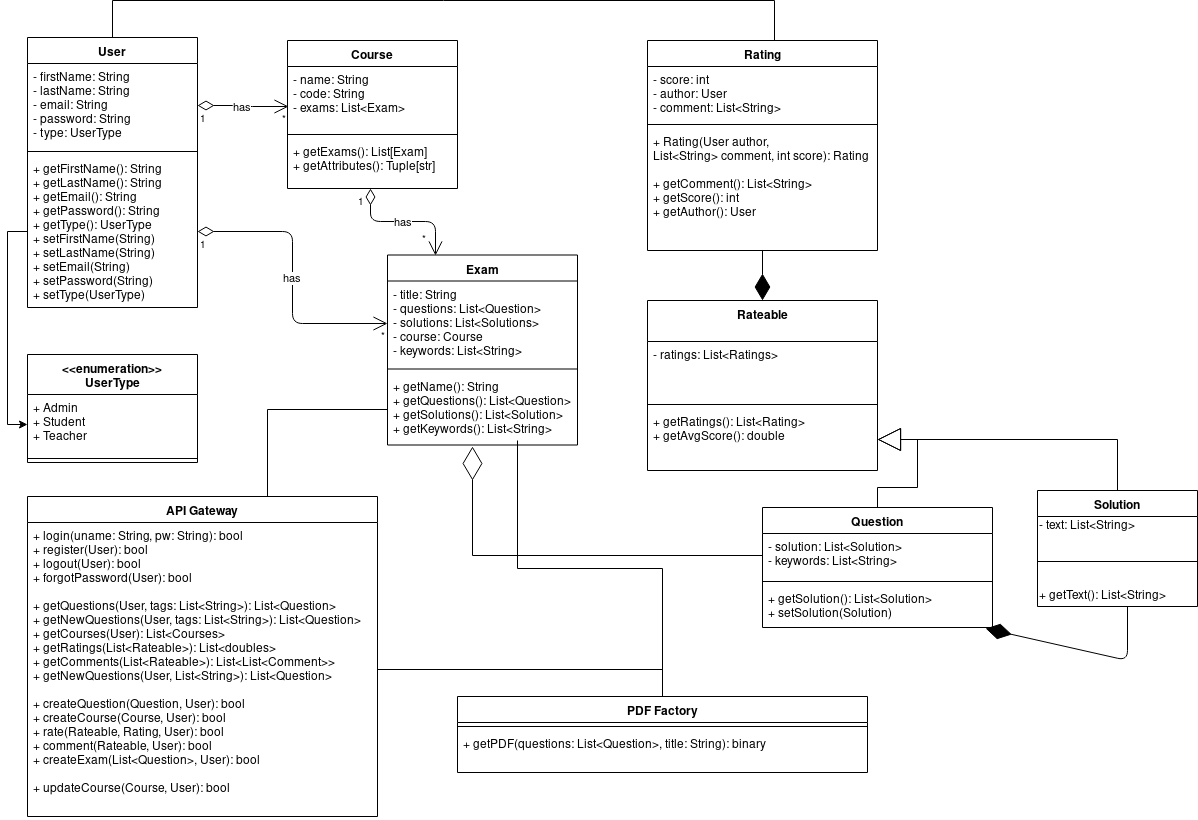

The diagram above was exported from draw.io. Its source (the exported page's mxGraphModel, read from the mxfile embedded in the PNG):
<mxGraphModel dx="1090" dy="466" grid="1" gridSize="10" guides="1" tooltips="1" connect="1" arrows="1" fold="1" page="1" pageScale="1" pageWidth="1654" pageHeight="1169" math="0" shadow="0">
  <root>
    <mxCell id="0" />
    <mxCell id="1" parent="0" />
    <mxCell id="mC-WaNX4v9J3iZQ8VaeH-1" value="Course" style="swimlane;fontStyle=1;align=center;verticalAlign=top;childLayout=stackLayout;horizontal=1;startSize=26;horizontalStack=0;resizeParent=1;resizeParentMax=0;resizeLast=0;collapsible=1;marginBottom=0;" parent="1" vertex="1">
      <mxGeometry x="570" y="70" width="170" height="148" as="geometry" />
    </mxCell>
    <mxCell id="mC-WaNX4v9J3iZQ8VaeH-2" value="- name: String&#10;- code: String&#10;- exams: List&lt;Exam&gt;" style="text;strokeColor=none;fillColor=none;align=left;verticalAlign=top;spacingLeft=4;spacingRight=4;overflow=hidden;rotatable=0;points=[[0,0.5],[1,0.5]];portConstraint=eastwest;" parent="mC-WaNX4v9J3iZQ8VaeH-1" vertex="1">
      <mxGeometry y="26" width="170" height="64" as="geometry" />
    </mxCell>
    <mxCell id="mC-WaNX4v9J3iZQ8VaeH-3" value="" style="line;strokeWidth=1;fillColor=none;align=left;verticalAlign=middle;spacingTop=-1;spacingLeft=3;spacingRight=3;rotatable=0;labelPosition=right;points=[];portConstraint=eastwest;" parent="mC-WaNX4v9J3iZQ8VaeH-1" vertex="1">
      <mxGeometry y="90" width="170" height="8" as="geometry" />
    </mxCell>
    <mxCell id="mC-WaNX4v9J3iZQ8VaeH-4" value="+ getExams(): List[Exam]&#10;+ getAttributes(): Tuple[str]" style="text;strokeColor=none;fillColor=none;align=left;verticalAlign=top;spacingLeft=4;spacingRight=4;overflow=hidden;rotatable=0;points=[[0,0.5],[1,0.5]];portConstraint=eastwest;" parent="mC-WaNX4v9J3iZQ8VaeH-1" vertex="1">
      <mxGeometry y="98" width="170" height="50" as="geometry" />
    </mxCell>
    <mxCell id="mC-WaNX4v9J3iZQ8VaeH-6" value="Exam" style="swimlane;fontStyle=1;align=center;verticalAlign=top;childLayout=stackLayout;horizontal=1;startSize=26;horizontalStack=0;resizeParent=1;resizeParentMax=0;resizeLast=0;collapsible=1;marginBottom=0;" parent="1" vertex="1">
      <mxGeometry x="670" y="284.5" width="190" height="190" as="geometry" />
    </mxCell>
    <mxCell id="mC-WaNX4v9J3iZQ8VaeH-7" value="- title: String&#10;- questions: List&lt;Question&gt;&#10;- solutions: List&lt;Solutions&gt;&#10;- course: Course&#10;- keywords: List&lt;String&gt;&#10;" style="text;strokeColor=none;fillColor=none;align=left;verticalAlign=top;spacingLeft=4;spacingRight=4;overflow=hidden;rotatable=0;points=[[0,0.5],[1,0.5]];portConstraint=eastwest;" parent="mC-WaNX4v9J3iZQ8VaeH-6" vertex="1">
      <mxGeometry y="26" width="190" height="84" as="geometry" />
    </mxCell>
    <mxCell id="mC-WaNX4v9J3iZQ8VaeH-8" value="" style="line;strokeWidth=1;fillColor=none;align=left;verticalAlign=middle;spacingTop=-1;spacingLeft=3;spacingRight=3;rotatable=0;labelPosition=right;points=[];portConstraint=eastwest;" parent="mC-WaNX4v9J3iZQ8VaeH-6" vertex="1">
      <mxGeometry y="110" width="190" height="8" as="geometry" />
    </mxCell>
    <mxCell id="mC-WaNX4v9J3iZQ8VaeH-9" value="+ getName(): String&#10;+ getQuestions(): List&lt;Question&gt;&#10;+ getSolutions(): List&lt;Solution&gt;&#10;+ getKeywords(): List&lt;String&gt;" style="text;strokeColor=none;fillColor=none;align=left;verticalAlign=top;spacingLeft=4;spacingRight=4;overflow=hidden;rotatable=0;points=[[0,0.5],[1,0.5]];portConstraint=eastwest;" parent="mC-WaNX4v9J3iZQ8VaeH-6" vertex="1">
      <mxGeometry y="118" width="190" height="72" as="geometry" />
    </mxCell>
    <mxCell id="jHPoT-ZzooSN-Nr1lTEE-2" style="edgeStyle=orthogonalEdgeStyle;rounded=0;orthogonalLoop=1;jettySize=auto;html=1;entryX=1;entryY=0.5;entryDx=0;entryDy=0;endArrow=block;endFill=0;exitX=0.5;exitY=0;exitDx=0;exitDy=0;endSize=21;" parent="1" source="mC-WaNX4v9J3iZQ8VaeH-10" target="aLMRoIgcewsdzYpRr2jN-4" edge="1">
      <mxGeometry relative="1" as="geometry">
        <mxPoint x="1260" y="430" as="sourcePoint" />
        <Array as="points" />
      </mxGeometry>
    </mxCell>
    <mxCell id="mC-WaNX4v9J3iZQ8VaeH-10" value="Question" style="swimlane;fontStyle=1;align=center;verticalAlign=top;childLayout=stackLayout;horizontal=1;startSize=26;horizontalStack=0;resizeParent=1;resizeParentMax=0;resizeLast=0;collapsible=1;marginBottom=0;" parent="1" vertex="1">
      <mxGeometry x="1045" y="537" width="230" height="120" as="geometry" />
    </mxCell>
    <mxCell id="mC-WaNX4v9J3iZQ8VaeH-11" value="- solution: List&lt;Solution&gt;&#10;- keywords: List&lt;String&gt;" style="text;strokeColor=none;fillColor=none;align=left;verticalAlign=top;spacingLeft=4;spacingRight=4;overflow=hidden;rotatable=0;points=[[0,0.5],[1,0.5]];portConstraint=eastwest;" parent="mC-WaNX4v9J3iZQ8VaeH-10" vertex="1">
      <mxGeometry y="26" width="230" height="44" as="geometry" />
    </mxCell>
    <mxCell id="mC-WaNX4v9J3iZQ8VaeH-12" value="" style="line;strokeWidth=1;fillColor=none;align=left;verticalAlign=middle;spacingTop=-1;spacingLeft=3;spacingRight=3;rotatable=0;labelPosition=right;points=[];portConstraint=eastwest;" parent="mC-WaNX4v9J3iZQ8VaeH-10" vertex="1">
      <mxGeometry y="70" width="230" height="8" as="geometry" />
    </mxCell>
    <mxCell id="mC-WaNX4v9J3iZQ8VaeH-13" value="+ getSolution(): List&lt;Solution&gt;&#10;+ setSolution(Solution)" style="text;strokeColor=none;fillColor=none;align=left;verticalAlign=top;spacingLeft=4;spacingRight=4;overflow=hidden;rotatable=0;points=[[0,0.5],[1,0.5]];portConstraint=eastwest;" parent="mC-WaNX4v9J3iZQ8VaeH-10" vertex="1">
      <mxGeometry y="78" width="230" height="42" as="geometry" />
    </mxCell>
    <mxCell id="VS7LbvSX4vLKSPBZCwQQ-11" style="edgeStyle=orthogonalEdgeStyle;rounded=0;orthogonalLoop=1;jettySize=auto;html=1;entryX=0;entryY=0.5;entryDx=0;entryDy=0;startSize=28;endArrow=none;endFill=0;endSize=21;strokeWidth=1;" edge="1" parent="1" source="mC-WaNX4v9J3iZQ8VaeH-31" target="mC-WaNX4v9J3iZQ8VaeH-9">
      <mxGeometry relative="1" as="geometry">
        <Array as="points">
          <mxPoint x="550" y="439" />
        </Array>
      </mxGeometry>
    </mxCell>
    <mxCell id="mC-WaNX4v9J3iZQ8VaeH-31" value="API Gateway" style="swimlane;fontStyle=1;align=center;verticalAlign=top;childLayout=stackLayout;horizontal=1;startSize=26;horizontalStack=0;resizeParent=1;resizeParentMax=0;resizeLast=0;collapsible=1;marginBottom=0;" parent="1" vertex="1">
      <mxGeometry x="310" y="526" width="350" height="320" as="geometry" />
    </mxCell>
    <mxCell id="mC-WaNX4v9J3iZQ8VaeH-34" value="+ login(uname: String, pw: String): bool&#10;+ register(User): bool&#10;+ logout(User): bool&#10;+ forgotPassword(User): bool &#10;&#10;+ getQuestions(User, tags: List&lt;String&gt;): List&lt;Question&gt;&#10;+ getNewQuestions(User, tags: List&lt;String&gt;): List&lt;Question&gt;&#10;+ getCourses(User): List&lt;Courses&gt;&#10;+ getRatings(List&lt;Rateable&gt;): List&lt;doubles&gt;&#10;+ getComments(List&lt;Rateable&gt;): List&lt;List&lt;Comment&gt;&gt;&#10;+ getNewQuestions(User, List&lt;String&gt;): List&lt;Question&gt;&#10;&#10;+ createQuestion(Question, User): bool&#10;+ createCourse(Course, User): bool&#10;+ rate(Rateable, Rating, User): bool&#10;+ comment(Rateable, User): bool&#10;+ createExam(List&lt;Question&gt;, User): bool&#10;&#10;+ updateCourse(Course, User): bool" style="text;strokeColor=none;fillColor=none;align=left;verticalAlign=top;spacingLeft=4;spacingRight=4;overflow=hidden;rotatable=0;points=[[0,0.5],[1,0.5]];portConstraint=eastwest;" parent="mC-WaNX4v9J3iZQ8VaeH-31" vertex="1">
      <mxGeometry y="26" width="350" height="294" as="geometry" />
    </mxCell>
    <mxCell id="VS7LbvSX4vLKSPBZCwQQ-10" style="edgeStyle=orthogonalEdgeStyle;rounded=0;orthogonalLoop=1;jettySize=auto;html=1;entryX=0.552;entryY=0;entryDx=0;entryDy=0;entryPerimeter=0;startSize=28;endArrow=none;endFill=0;endSize=21;strokeWidth=1;" edge="1" parent="1" source="mC-WaNX4v9J3iZQ8VaeH-35" target="mC-WaNX4v9J3iZQ8VaeH-49">
      <mxGeometry relative="1" as="geometry">
        <Array as="points">
          <mxPoint x="395" y="30" />
          <mxPoint x="1057" y="30" />
        </Array>
      </mxGeometry>
    </mxCell>
    <mxCell id="mC-WaNX4v9J3iZQ8VaeH-35" value="User" style="swimlane;fontStyle=1;align=center;verticalAlign=top;childLayout=stackLayout;horizontal=1;startSize=26;horizontalStack=0;resizeParent=1;resizeParentMax=0;resizeLast=0;collapsible=1;marginBottom=0;" parent="1" vertex="1">
      <mxGeometry x="310" y="67" width="170" height="270" as="geometry" />
    </mxCell>
    <mxCell id="mC-WaNX4v9J3iZQ8VaeH-36" value="- firstName: String&#10;- lastName: String&#10;- email: String&#10;- password: String&#10;- type: UserType" style="text;strokeColor=none;fillColor=none;align=left;verticalAlign=top;spacingLeft=4;spacingRight=4;overflow=hidden;rotatable=0;points=[[0,0.5],[1,0.5]];portConstraint=eastwest;" parent="mC-WaNX4v9J3iZQ8VaeH-35" vertex="1">
      <mxGeometry y="26" width="170" height="84" as="geometry" />
    </mxCell>
    <mxCell id="mC-WaNX4v9J3iZQ8VaeH-37" value="" style="line;strokeWidth=1;fillColor=none;align=left;verticalAlign=middle;spacingTop=-1;spacingLeft=3;spacingRight=3;rotatable=0;labelPosition=right;points=[];portConstraint=eastwest;" parent="mC-WaNX4v9J3iZQ8VaeH-35" vertex="1">
      <mxGeometry y="110" width="170" height="8" as="geometry" />
    </mxCell>
    <mxCell id="mC-WaNX4v9J3iZQ8VaeH-38" value="+ getFirstName(): String&#10;+ getLastName(): String&#10;+ getEmail(): String&#10;+ getPassword(): String &#10;+ getType(): UserType&#10;+ setFirstName(String)&#10;+ setLastName(String)&#10;+ setEmail(String)&#10;+ setPassword(String)&#10;+ setType(UserType)" style="text;strokeColor=none;fillColor=none;align=left;verticalAlign=top;spacingLeft=4;spacingRight=4;overflow=hidden;rotatable=0;points=[[0,0.5],[1,0.5]];portConstraint=eastwest;" parent="mC-WaNX4v9J3iZQ8VaeH-35" vertex="1">
      <mxGeometry y="118" width="170" height="152" as="geometry" />
    </mxCell>
    <mxCell id="mC-WaNX4v9J3iZQ8VaeH-41" value="Solution" style="swimlane;fontStyle=1;align=center;verticalAlign=top;childLayout=stackLayout;horizontal=1;startSize=26;horizontalStack=0;resizeParent=1;resizeParentMax=0;resizeLast=0;collapsible=1;marginBottom=0;" parent="1" vertex="1">
      <mxGeometry x="1320" y="520" width="160" height="116" as="geometry" />
    </mxCell>
    <mxCell id="VS7LbvSX4vLKSPBZCwQQ-5" value="- text: List&amp;lt;String&amp;gt;" style="text;html=1;resizable=0;points=[];autosize=1;align=left;verticalAlign=top;spacingTop=-4;" vertex="1" parent="mC-WaNX4v9J3iZQ8VaeH-41">
      <mxGeometry y="26" width="160" height="20" as="geometry" />
    </mxCell>
    <mxCell id="mC-WaNX4v9J3iZQ8VaeH-43" value="" style="line;strokeWidth=1;fillColor=none;align=left;verticalAlign=middle;spacingTop=-1;spacingLeft=3;spacingRight=3;rotatable=0;labelPosition=right;points=[];portConstraint=eastwest;" parent="mC-WaNX4v9J3iZQ8VaeH-41" vertex="1">
      <mxGeometry y="46" width="160" height="50" as="geometry" />
    </mxCell>
    <mxCell id="VS7LbvSX4vLKSPBZCwQQ-6" value="+ getText(): List&amp;lt;String&amp;gt;" style="text;html=1;resizable=0;points=[];autosize=1;align=left;verticalAlign=top;spacingTop=-4;" vertex="1" parent="mC-WaNX4v9J3iZQ8VaeH-41">
      <mxGeometry y="96" width="160" height="20" as="geometry" />
    </mxCell>
    <mxCell id="mC-WaNX4v9J3iZQ8VaeH-49" value="Rating" style="swimlane;fontStyle=1;align=center;verticalAlign=top;childLayout=stackLayout;horizontal=1;startSize=26;horizontalStack=0;resizeParent=1;resizeParentMax=0;resizeLast=0;collapsible=1;marginBottom=0;" parent="1" vertex="1">
      <mxGeometry x="930" y="70" width="230" height="210" as="geometry" />
    </mxCell>
    <mxCell id="mC-WaNX4v9J3iZQ8VaeH-50" value="- score: int&#10;- author: User&#10;- comment: List&lt;String&gt;&#10;" style="text;strokeColor=none;fillColor=none;align=left;verticalAlign=top;spacingLeft=4;spacingRight=4;overflow=hidden;rotatable=0;points=[[0,0.5],[1,0.5]];portConstraint=eastwest;" parent="mC-WaNX4v9J3iZQ8VaeH-49" vertex="1">
      <mxGeometry y="26" width="230" height="54" as="geometry" />
    </mxCell>
    <mxCell id="mC-WaNX4v9J3iZQ8VaeH-51" value="" style="line;strokeWidth=1;fillColor=none;align=left;verticalAlign=middle;spacingTop=-1;spacingLeft=3;spacingRight=3;rotatable=0;labelPosition=right;points=[];portConstraint=eastwest;" parent="mC-WaNX4v9J3iZQ8VaeH-49" vertex="1">
      <mxGeometry y="80" width="230" height="8" as="geometry" />
    </mxCell>
    <mxCell id="mC-WaNX4v9J3iZQ8VaeH-52" value="+ Rating(User author, &#10;List&lt;String&gt; comment, int score): Rating&#10;&#10;+ getComment(): List&lt;String&gt;&#10;+ getScore(): int&#10;+ getAuthor(): User&#10;" style="text;strokeColor=none;fillColor=none;align=left;verticalAlign=top;spacingLeft=4;spacingRight=4;overflow=hidden;rotatable=0;points=[[0,0.5],[1,0.5]];portConstraint=eastwest;" parent="mC-WaNX4v9J3iZQ8VaeH-49" vertex="1">
      <mxGeometry y="88" width="230" height="122" as="geometry" />
    </mxCell>
    <mxCell id="aLMRoIgcewsdzYpRr2jN-1" value="Rateable" style="swimlane;fontStyle=1;align=center;verticalAlign=top;childLayout=stackLayout;horizontal=1;startSize=41;horizontalStack=0;resizeParent=1;resizeParentMax=0;resizeLast=0;collapsible=1;marginBottom=0;" parent="1" vertex="1">
      <mxGeometry x="930" y="330" width="230" height="170" as="geometry" />
    </mxCell>
    <mxCell id="aLMRoIgcewsdzYpRr2jN-2" value="- ratings: List&lt;Ratings&gt;&#10;" style="text;strokeColor=none;fillColor=none;align=left;verticalAlign=top;spacingLeft=4;spacingRight=4;overflow=hidden;rotatable=0;points=[[0,0.5],[1,0.5]];portConstraint=eastwest;" parent="aLMRoIgcewsdzYpRr2jN-1" vertex="1">
      <mxGeometry y="41" width="230" height="59" as="geometry" />
    </mxCell>
    <mxCell id="aLMRoIgcewsdzYpRr2jN-3" value="" style="line;strokeWidth=1;fillColor=none;align=left;verticalAlign=middle;spacingTop=-1;spacingLeft=3;spacingRight=3;rotatable=0;labelPosition=right;points=[];portConstraint=eastwest;" parent="aLMRoIgcewsdzYpRr2jN-1" vertex="1">
      <mxGeometry y="100" width="230" height="8" as="geometry" />
    </mxCell>
    <mxCell id="aLMRoIgcewsdzYpRr2jN-4" value="+ getRatings(): List&lt;Rating&gt;&#10;+ getAvgScore(): double&#10;" style="text;strokeColor=none;fillColor=none;align=left;verticalAlign=top;spacingLeft=4;spacingRight=4;overflow=hidden;rotatable=0;points=[[0,0.5],[1,0.5]];portConstraint=eastwest;" parent="aLMRoIgcewsdzYpRr2jN-1" vertex="1">
      <mxGeometry y="108" width="230" height="62" as="geometry" />
    </mxCell>
    <mxCell id="aLMRoIgcewsdzYpRr2jN-10" value="&lt;&lt;enumeration&gt;&gt;&#10;UserType" style="swimlane;fontStyle=1;align=center;verticalAlign=top;childLayout=stackLayout;horizontal=1;startSize=40;horizontalStack=0;resizeParent=1;resizeParentMax=0;resizeLast=0;collapsible=1;marginBottom=0;" parent="1" vertex="1">
      <mxGeometry x="310" y="384" width="170" height="108" as="geometry" />
    </mxCell>
    <mxCell id="aLMRoIgcewsdzYpRr2jN-11" value="+ Admin&#10;+ Student&#10;+ Teacher" style="text;strokeColor=none;fillColor=none;align=left;verticalAlign=top;spacingLeft=4;spacingRight=4;overflow=hidden;rotatable=0;points=[[0,0.5],[1,0.5]];portConstraint=eastwest;" parent="aLMRoIgcewsdzYpRr2jN-10" vertex="1">
      <mxGeometry y="40" width="170" height="60" as="geometry" />
    </mxCell>
    <mxCell id="aLMRoIgcewsdzYpRr2jN-12" value="" style="line;strokeWidth=1;fillColor=none;align=left;verticalAlign=middle;spacingTop=-1;spacingLeft=3;spacingRight=3;rotatable=0;labelPosition=right;points=[];portConstraint=eastwest;" parent="aLMRoIgcewsdzYpRr2jN-10" vertex="1">
      <mxGeometry y="100" width="170" height="8" as="geometry" />
    </mxCell>
    <mxCell id="VS7LbvSX4vLKSPBZCwQQ-13" style="edgeStyle=orthogonalEdgeStyle;rounded=0;orthogonalLoop=1;jettySize=auto;html=1;startSize=28;endArrow=none;endFill=0;endSize=21;strokeWidth=1;" edge="1" parent="1" source="aLMRoIgcewsdzYpRr2jN-14">
      <mxGeometry relative="1" as="geometry">
        <mxPoint x="800" y="470" as="targetPoint" />
      </mxGeometry>
    </mxCell>
    <mxCell id="aLMRoIgcewsdzYpRr2jN-14" value="PDF Factory" style="swimlane;fontStyle=1;align=center;verticalAlign=top;childLayout=stackLayout;horizontal=1;startSize=26;horizontalStack=0;resizeParent=1;resizeParentMax=0;resizeLast=0;collapsible=1;marginBottom=0;" parent="1" vertex="1">
      <mxGeometry x="740" y="726" width="410" height="76" as="geometry" />
    </mxCell>
    <mxCell id="aLMRoIgcewsdzYpRr2jN-16" value="" style="line;strokeWidth=1;fillColor=none;align=left;verticalAlign=middle;spacingTop=-1;spacingLeft=3;spacingRight=3;rotatable=0;labelPosition=right;points=[];portConstraint=eastwest;" parent="aLMRoIgcewsdzYpRr2jN-14" vertex="1">
      <mxGeometry y="26" width="410" height="8" as="geometry" />
    </mxCell>
    <mxCell id="aLMRoIgcewsdzYpRr2jN-17" value="+ getPDF(questions: List&lt;Question&gt;, title: String): binary" style="text;strokeColor=none;fillColor=none;align=left;verticalAlign=top;spacingLeft=4;spacingRight=4;overflow=hidden;rotatable=0;points=[[0,0.5],[1,0.5]];portConstraint=eastwest;" parent="aLMRoIgcewsdzYpRr2jN-14" vertex="1">
      <mxGeometry y="34" width="410" height="42" as="geometry" />
    </mxCell>
    <mxCell id="aLMRoIgcewsdzYpRr2jN-27" value="" style="endArrow=diamondThin;endFill=1;endSize=24;html=1;entryX=0.5;entryY=0;entryDx=0;entryDy=0;" parent="1" source="mC-WaNX4v9J3iZQ8VaeH-52" target="aLMRoIgcewsdzYpRr2jN-1" edge="1">
      <mxGeometry width="160" relative="1" as="geometry">
        <mxPoint x="1110" y="490" as="sourcePoint" />
        <mxPoint x="1270" y="490" as="targetPoint" />
      </mxGeometry>
    </mxCell>
    <mxCell id="aLMRoIgcewsdzYpRr2jN-30" value="has" style="endArrow=open;html=1;endSize=12;startArrow=diamondThin;startSize=14;startFill=0;edgeStyle=orthogonalEdgeStyle;exitX=1;exitY=0.5;exitDx=0;exitDy=0;entryX=0;entryY=0.5;entryDx=0;entryDy=0;" parent="1" source="mC-WaNX4v9J3iZQ8VaeH-38" target="mC-WaNX4v9J3iZQ8VaeH-7" edge="1">
      <mxGeometry relative="1" as="geometry">
        <mxPoint x="390" y="525.5" as="sourcePoint" />
        <mxPoint x="550" y="525.5" as="targetPoint" />
      </mxGeometry>
    </mxCell>
    <mxCell id="aLMRoIgcewsdzYpRr2jN-31" value="1" style="resizable=0;html=1;align=left;verticalAlign=top;labelBackgroundColor=#ffffff;fontSize=10;" parent="aLMRoIgcewsdzYpRr2jN-30" connectable="0" vertex="1">
      <mxGeometry x="-1" relative="1" as="geometry" />
    </mxCell>
    <mxCell id="aLMRoIgcewsdzYpRr2jN-32" value="*" style="resizable=0;html=1;align=right;verticalAlign=top;labelBackgroundColor=#ffffff;fontSize=10;" parent="aLMRoIgcewsdzYpRr2jN-30" connectable="0" vertex="1">
      <mxGeometry x="1" relative="1" as="geometry" />
    </mxCell>
    <mxCell id="aLMRoIgcewsdzYpRr2jN-34" style="edgeStyle=orthogonalEdgeStyle;rounded=0;orthogonalLoop=1;jettySize=auto;html=1;exitX=0;exitY=0.5;exitDx=0;exitDy=0;entryX=0;entryY=0.5;entryDx=0;entryDy=0;" parent="1" source="mC-WaNX4v9J3iZQ8VaeH-38" target="aLMRoIgcewsdzYpRr2jN-11" edge="1">
      <mxGeometry relative="1" as="geometry" />
    </mxCell>
    <mxCell id="aLMRoIgcewsdzYpRr2jN-36" value="has" style="endArrow=open;html=1;endSize=12;startArrow=diamondThin;startSize=14;startFill=0;edgeStyle=orthogonalEdgeStyle;exitX=1;exitY=0.5;exitDx=0;exitDy=0;entryX=0.006;entryY=0.625;entryDx=0;entryDy=0;entryPerimeter=0;" parent="1" source="mC-WaNX4v9J3iZQ8VaeH-36" target="mC-WaNX4v9J3iZQ8VaeH-2" edge="1">
      <mxGeometry relative="1" as="geometry">
        <mxPoint x="490" y="251.5" as="sourcePoint" />
        <mxPoint x="700" y="128" as="targetPoint" />
      </mxGeometry>
    </mxCell>
    <mxCell id="aLMRoIgcewsdzYpRr2jN-37" value="1" style="resizable=0;html=1;align=left;verticalAlign=top;labelBackgroundColor=#ffffff;fontSize=10;" parent="aLMRoIgcewsdzYpRr2jN-36" connectable="0" vertex="1">
      <mxGeometry x="-1" relative="1" as="geometry" />
    </mxCell>
    <mxCell id="aLMRoIgcewsdzYpRr2jN-38" value="*" style="resizable=0;html=1;align=right;verticalAlign=top;labelBackgroundColor=#ffffff;fontSize=10;" parent="aLMRoIgcewsdzYpRr2jN-36" connectable="0" vertex="1">
      <mxGeometry x="1" relative="1" as="geometry" />
    </mxCell>
    <mxCell id="aLMRoIgcewsdzYpRr2jN-39" value="has" style="endArrow=open;html=1;endSize=12;startArrow=diamondThin;startSize=14;startFill=0;edgeStyle=orthogonalEdgeStyle;exitX=0.488;exitY=1;exitDx=0;exitDy=0;entryX=0.25;entryY=0;entryDx=0;entryDy=0;exitPerimeter=0;" parent="1" source="mC-WaNX4v9J3iZQ8VaeH-4" target="mC-WaNX4v9J3iZQ8VaeH-6" edge="1">
      <mxGeometry relative="1" as="geometry">
        <mxPoint x="525" y="340" as="sourcePoint" />
        <mxPoint x="685" y="340" as="targetPoint" />
      </mxGeometry>
    </mxCell>
    <mxCell id="aLMRoIgcewsdzYpRr2jN-40" value="1" style="resizable=0;html=1;align=left;verticalAlign=top;labelBackgroundColor=#ffffff;fontSize=10;" parent="aLMRoIgcewsdzYpRr2jN-39" connectable="0" vertex="1">
      <mxGeometry x="-1" relative="1" as="geometry">
        <mxPoint x="-15.5" as="offset" />
      </mxGeometry>
    </mxCell>
    <mxCell id="aLMRoIgcewsdzYpRr2jN-41" value="*" style="resizable=0;html=1;align=right;verticalAlign=top;labelBackgroundColor=#ffffff;fontSize=10;" parent="aLMRoIgcewsdzYpRr2jN-39" connectable="0" vertex="1">
      <mxGeometry x="1" relative="1" as="geometry">
        <mxPoint x="-7" y="-29" as="offset" />
      </mxGeometry>
    </mxCell>
    <mxCell id="VS7LbvSX4vLKSPBZCwQQ-1" style="edgeStyle=orthogonalEdgeStyle;rounded=0;orthogonalLoop=1;jettySize=auto;html=1;endArrow=block;endFill=0;entryX=1;entryY=0.5;entryDx=0;entryDy=0;exitX=0.5;exitY=0;exitDx=0;exitDy=0;endSize=21;" edge="1" parent="1" source="mC-WaNX4v9J3iZQ8VaeH-41" target="aLMRoIgcewsdzYpRr2jN-4">
      <mxGeometry relative="1" as="geometry">
        <mxPoint x="1460" y="376" as="sourcePoint" />
        <mxPoint x="1180" y="470" as="targetPoint" />
        <Array as="points" />
      </mxGeometry>
    </mxCell>
    <mxCell id="VS7LbvSX4vLKSPBZCwQQ-4" value="" style="endArrow=diamondThin;endFill=1;endSize=24;html=1;entryX=0.97;entryY=1.024;entryDx=0;entryDy=0;entryPerimeter=0;" edge="1" parent="1" target="mC-WaNX4v9J3iZQ8VaeH-13">
      <mxGeometry width="160" relative="1" as="geometry">
        <mxPoint x="1410" y="636" as="sourcePoint" />
        <mxPoint x="1310" y="670" as="targetPoint" />
        <Array as="points">
          <mxPoint x="1410" y="690" />
        </Array>
      </mxGeometry>
    </mxCell>
    <mxCell id="VS7LbvSX4vLKSPBZCwQQ-8" style="edgeStyle=orthogonalEdgeStyle;rounded=0;orthogonalLoop=1;jettySize=auto;html=1;entryX=0.447;entryY=1.021;entryDx=0;entryDy=0;entryPerimeter=0;endArrow=diamondThin;endFill=0;strokeWidth=1;endSize=31;startSize=28;" edge="1" parent="1" source="mC-WaNX4v9J3iZQ8VaeH-11" target="mC-WaNX4v9J3iZQ8VaeH-9">
      <mxGeometry relative="1" as="geometry">
        <Array as="points">
          <mxPoint x="755" y="585" />
        </Array>
      </mxGeometry>
    </mxCell>
    <mxCell id="VS7LbvSX4vLKSPBZCwQQ-12" style="edgeStyle=orthogonalEdgeStyle;rounded=0;orthogonalLoop=1;jettySize=auto;html=1;entryX=0.5;entryY=0;entryDx=0;entryDy=0;startSize=28;endArrow=none;endFill=0;endSize=21;strokeWidth=1;" edge="1" parent="1" source="mC-WaNX4v9J3iZQ8VaeH-34" target="aLMRoIgcewsdzYpRr2jN-14">
      <mxGeometry relative="1" as="geometry" />
    </mxCell>
  </root>
</mxGraphModel>